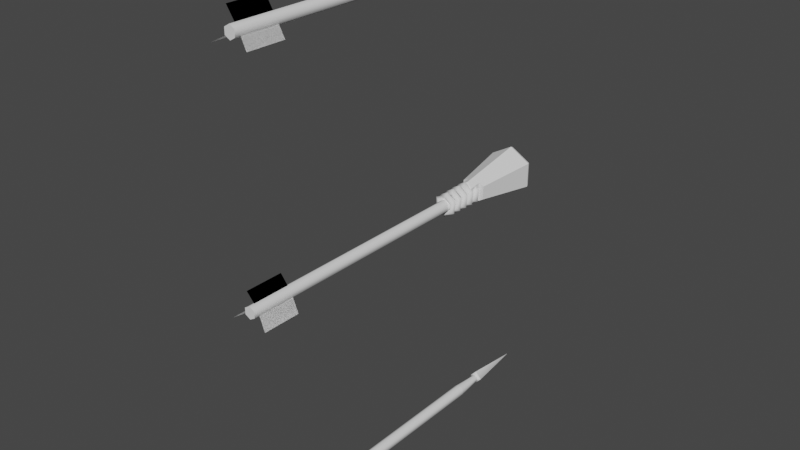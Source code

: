 # Source: arrows.blend  (saved by Blender 2.93.21; exported with 4.5.12 LTS)
import bpy
from mathutils import Matrix  # noqa: F401  (used for matrix-valued properties, if any)

bpy.ops.wm.read_factory_settings(use_empty=True)
scene = bpy.context.scene
scene.name = 'Scene'

# ---- collections
col_collection = bpy.data.collections.new('Collection'); scene.collection.children.link(col_collection)

# ---- world
world_world = bpy.data.worlds.new('World'); scene.world = world_world
world_world.use_nodes = True; world_world.node_tree.nodes.clear()
_N = world_world.node_tree.nodes; _L = world_world.node_tree.links
n0 = _N.new('ShaderNodeOutputWorld'); n0.name = 'World Output'; n0.location = (300, 300)
n1 = _N.new('ShaderNodeBackground'); n1.name = 'Background'; n1.location = (10, 300)
n1.inputs[0].default_value = (0.05088, 0.05088, 0.05088, 1.0)
_L.new(n1.outputs[0], n0.inputs[0])
n0.is_active_output = True
world_world.color = (0.05088, 0.05088, 0.05088)
world_world.use_sun_shadow = False
world_world.sun_shadow_jitter_overblur = 0.0

# ---- meshes
me_arrow_bodkin = bpy.data.meshes.new('arrow-bodkin')
me_arrow_bodkin.from_pydata([(-0.01474, 0.283, 2.619e-10), (-1.999e-08, -0.4, 0.01329), (-0.0004579, 0.283, -0.01573), (0.01151, -0.4, 0.006646), (0.01393, 0.283, 2.619e-10), (0.01151, -0.4, -0.006646), (-0.0004703, 0.4129, 7.083e-09), (-2.115e-08, -0.4, -0.01329), (-0.01151, -0.4, -0.006646), (-0.0004579, 0.283, 0.01573), (-0.01151, -0.4, 0.006646), (-1.999e-08, 0.2166, 0.01329), (0.01151, 0.2166, 0.006646), (0.01151, 0.2166, -0.006646), (-2.115e-08, 0.2166, -0.01329), (-0.01151, 0.2166, -0.006646), (-0.01151, 0.2166, 0.006646), (0.006741, 0.2778, 0.004133), (0.006741, 0.2778, -0.004133), (-0.0004175, 0.2778, -0.008266), (-0.00728, 0.2778, -0.004133), (-0.00728, 0.2778, 0.004133), (-0.0004175, 0.2778, 0.008266), (-3.555e-15, -0.3874, 0.0106), (-3.555e-15, -0.3058, 0.0106), (-3.547e-15, -0.4035, 0.0455), (-3.547e-15, -0.3219, 0.0455), (-0.009184, -0.3874, -0.005302), (-0.009184, -0.3058, -0.005302), (-0.03941, -0.4035, -0.02275), (-0.03941, -0.3219, -0.02275), (0.009184, -0.3874, -0.005302), (0.009184, -0.3058, -0.005302), (0.03941, -0.4035, -0.02275), (0.03941, -0.3219, -0.02275), (-3.555e-15, -0.3874, 0.0106), (-3.555e-15, -0.3058, 0.0106), (-3.547e-15, -0.4035, 0.0455), (-3.547e-15, -0.3219, 0.0455), (-0.009184, -0.3874, -0.005302), (-0.009184, -0.3058, -0.005302), (-0.03941, -0.4035, -0.02275), (-0.03941, -0.3219, -0.02275), (0.009184, -0.3874, -0.005302), (0.009184, -0.3058, -0.005302), (0.03941, -0.4035, -0.02275), (0.03941, -0.3219, -0.02275), (-0.00728, 0.2778, -0.004133), (-0.00728, 0.2778, 0.004133)], [(47, 48)], [(11, 1, 3, 12), (12, 3, 5, 13), (13, 5, 7, 14), (14, 7, 8, 15), (3, 1, 10, 8, 7, 5), (15, 8, 10, 16), (16, 10, 1, 11), (21, 16, 11, 22), (20, 15, 16, 21), (19, 14, 15, 20), (18, 13, 14, 19), (17, 12, 13, 18), (22, 11, 12, 17), (9, 22, 17, 4), (4, 17, 18), (4, 18, 19, 2), (2, 19, 20, 0), (0, 20, 21), (0, 21, 22, 9), (6, 4, 2), (6, 2, 0), (6, 9, 4), (6, 0, 9), (23, 24, 26, 25), (27, 28, 30, 29), (31, 32, 34, 33), (35, 37, 38, 36), (39, 41, 42, 40), (43, 45, 46, 44)])
me_arrow_bodkin.polygons.foreach_set('use_smooth', [1, 1, 1, 1, 1, 1, 1, 1, 1, 1, 1, 1, 1, 1, 1, 1, 1, 1, 1, 1, 1, 1, 1, 0, 0, 0, 0, 0, 0])
_k = set([(0, 2), (0, 9), (1, 3), (1, 10), (2, 4), (2, 6), (3, 5), (4, 9), (5, 7), (6, 9), (7, 8), (8, 10), (11, 12), (11, 16), (12, 13), (13, 14), (14, 15), (15, 16), (17, 18), (17, 22), (18, 19), (19, 20), (20, 21), (21, 22), (47, 48)])
me_arrow_bodkin.attributes.new('sharp_edge', 'BOOLEAN', 'EDGE').data.foreach_set('value', [ (min(e.vertices), max(e.vertices)) in _k for e in me_arrow_bodkin.edges])
_uv = me_arrow_bodkin.uv_layers.new(name='UVMap')
_uv.uv.foreach_set('vector', [1.798, 0.7592, -0.771, 0.7592, -0.854, 0.7558, 1.715, 0.7558, 2.555, 0.7533, -2.583, 0.7533, -2.583, 0.7467, 2.555, 0.7467, 1.59, 0.7442, -0.9793, 0.7442, -1.062, 0.7408, 1.507, 0.7408, -0.5066, 0.7408, 2.062, 0.7408, 1.979, 0.7442, -0.5897, 0.7442, 0.3881, -5.75, 0.25, -5.75, 0.1119, -5.75, 0.1119, -5.75, 0.25, -5.75, 0.3881, -5.75, -1.555, 0.7467, 3.583, 0.7467, 3.583, 0.7533, -1.555, 0.7533, -0.715, 0.7558, 1.854, 0.7558, 1.771, 0.7592, -0.7981, 0.7592, -1.221, 0.7563, -0.9727, 0.7558, -1.054, 0.759, -1.27, 0.7583, -2.556, 0.7479, -2.091, 0.7467, -2.091, 0.7533, -2.556, 0.7521, -1.021, 0.7417, -0.7707, 0.741, -0.8518, 0.7443, -1.07, 0.7437, 2.067, 0.7434, 1.852, 0.7442, 1.769, 0.7408, 2.016, 0.7414, 3.55, 0.7521, 3.084, 0.7533, 3.084, 0.7467, 3.55, 0.7479, 2.28, 0.7586, 2.061, 0.7592, 1.978, 0.7558, 2.229, 0.7566, 2.541, 0.7682, 2.484, 0.767, 2.435, 0.765, 2.407, 0.763, 3.171, 0.75, 3.111, 0.7521, 3.111, 0.7479, 1.921, 0.737, 1.853, 0.735, 1.802, 0.733, 1.798, 0.7318, -0.9218, 0.7366, -0.9246, 0.7378, -0.9714, 0.7396, -1.036, 0.7414, -2.19, 0.75, -2.129, 0.7479, -2.129, 0.7521, -1.298, 0.7586, -1.324, 0.7604, -1.37, 0.7622, -1.426, 0.7634, 2.769, 0.7493, 2.341, 0.7518, 2.217, 0.747, -1.798, 0.7504, -1.252, 0.7484, -1.374, 0.7531, 2.637, 0.7507, 2.199, 0.753, 2.085, 0.7482, -1.61, 0.7496, -1.055, 0.7469, -1.165, 0.7516, 0.0, 0.0, 0.0, 0.0, 0.0, 0.0, 0.0, 0.0, 0.0, 0.0, 0.0, 0.0, 0.0, 0.0, 0.0, 0.0, 0.0, 0.0, 0.0, 0.0, 0.0, 0.0, 0.0, 0.0, 0.0, 0.0, 0.0, 0.0, 0.0, 0.0, 0.0, 0.0, 0.0, 0.0, 0.0, 0.0, 0.0, 0.0, 0.0, 0.0, 0.0, 0.0, 0.0, 0.0, 0.0, 0.0, 0.0, 0.0])
me_arrow_bodkin.use_remesh_fix_poles = True
me_arrow_bodkin.use_remesh_preserve_attributes = False
me_arrow_bodkin.update()
me_arrow_weighted = bpy.data.meshes.new('arrow-weighted')
me_arrow_weighted.from_pydata([(-1.999e-08, -0.4, 0.01329), (0.01151, -0.4, 0.006646), (0.01151, -0.4, -0.006646), (-2.115e-08, -0.4, -0.01329), (-0.01151, -0.4, -0.006646), (-0.01151, -0.4, 0.006646), (-1.999e-08, 0.2166, 0.01329), (0.01151, 0.2166, 0.006646), (0.01151, 0.2166, -0.006646), (-2.115e-08, 0.2166, -0.01329), (-0.01151, 0.2166, -0.006646), (-0.01151, 0.2166, 0.006646), (-3.553e-15, -0.3874, 0.0106), (-3.553e-15, -0.3058, 0.0106), (-3.553e-15, -0.4035, 0.0455), (-3.553e-15, -0.3219, 0.0455), (-0.009184, -0.3874, -0.005302), (-0.009184, -0.3058, -0.005302), (-0.03941, -0.4035, -0.02275), (-0.03941, -0.3219, -0.02275), (0.009184, -0.3874, -0.005302), (0.009184, -0.3058, -0.005302), (0.03941, -0.4035, -0.02275), (0.03941, -0.3219, -0.02275), (-3.553e-15, -0.3874, 0.0106), (-3.553e-15, -0.3058, 0.0106), (-3.553e-15, -0.4035, 0.0455), (-3.553e-15, -0.3219, 0.0455), (-0.009184, -0.3874, -0.005302), (-0.009184, -0.3058, -0.005302), (-0.03941, -0.4035, -0.02275), (-0.03941, -0.3219, -0.02275), (0.009184, -0.3874, -0.005302), (0.009184, -0.3058, -0.005302), (0.03941, -0.4035, -0.02275), (0.03941, -0.3219, -0.02275), (-1.944e-08, 0.3838, 0.05452), (0.04722, 0.3838, 0.02726), (0.04722, 0.3838, -0.02726), (-2.421e-08, 0.3838, -0.05452), (-0.04722, 0.3838, -0.02726), (-0.04722, 0.3838, 0.02726), (-1.963e-08, 0.2477, 0.02999), (0.02597, 0.2477, 0.01499), (0.02597, 0.2477, -0.01499), (-2.225e-08, 0.2477, -0.02999), (-0.02597, 0.2477, -0.01499), (-0.02597, 0.2477, 0.01499), (-2.205e-08, 0.227, -0.0261), (-1.977e-08, 0.227, 0.0261), (0.01488, 0.2166, -0.01207), (0.01488, 0.2477, 0.0214), (0.01488, 0.2196, 0.0161), (0.01488, 0.2166, 0.01207), (0.01488, 0.2477, -0.0214), (0.01488, 0.2196, -0.01611), (-1.949e-08, 0.3907, 0.05098), (0.04415, 0.3907, 0.02549), (0.04415, 0.3907, -0.02549), (-2.395e-08, 0.3907, -0.05098), (-0.04415, 0.3907, -0.02549), (-0.04415, 0.3907, 0.02549), (-0.01445, 0.2477, 0.02165), (-0.01445, 0.2198, -0.0164), (-0.01445, 0.2166, 0.01207), (-0.01445, 0.2477, -0.02165), (-0.01445, 0.2198, 0.0164), (-0.01445, 0.2166, -0.01207), (0.001133, 0.2377, 0.02012), (-4.565e-05, 0.2292, 0.01264), (0.0006572, 0.2458, 0.01234), (-0.0009996, 0.2377, 0.003864), (0.02414, 0.2342, 0.01372), (0.01502, 0.2248, 0.008022), (0.01537, 0.2439, 0.007215), (0.005883, 0.2346, 0.0009833), (0.02432, 0.2308, -0.01404), (0.01624, 0.2208, -0.008913), (0.01579, 0.2409, -0.009584), (0.00635, 0.2312, -0.00474), (-3.658e-08, 0.2275, -0.02808), (0.000401, 0.2175, -0.01852), (-0.0004011, 0.2376, -0.01852), (8.033e-07, 0.2276, -0.007805), (-0.02432, 0.2242, -0.01404), (-0.01584, 0.2141, -0.009607), (-0.01624, 0.2343, -0.008913), (-0.00672, 0.2242, -0.00388), (-0.02432, 0.2209, 0.01404), (-0.01624, 0.2108, 0.008913), (-0.01584, 0.2309, 0.009607), (-0.006735, 0.2209, 0.003889), (-6.548e-09, 0.2176, 0.02808), (-0.0003982, 0.2075, 0.01852), (0.0003995, 0.2276, 0.01852), (-1.931e-08, 0.2176, 0.00781), (0.02431, 0.2142, 0.01404), (0.01583, 0.2042, 0.009594), (0.01623, 0.2243, 0.008913), (0.006804, 0.2142, 0.003928), (0.02429, 0.2109, -0.01402), (0.01621, 0.201, -0.008913), (0.01583, 0.2209, -0.009587), (0.006856, 0.2109, -0.003958), (-4.579e-08, 0.2076, -0.02801), (0.0003769, 0.1977, -0.01848), (-0.0003807, 0.2175, -0.01849), (-3.169e-08, 0.2076, -0.007987), (-0.02422, 0.2043, -0.01398), (-0.01581, 0.1944, -0.009549), (-0.01618, 0.2141, -0.008914), (-0.006986, 0.2043, -0.004034), (-0.02416, 0.201, 0.01395), (-0.01615, 0.1912, 0.008915), (-0.0158, 0.2108, 0.009536), (-0.007063, 0.201, 0.004078), (-7.625e-10, 0.1976, 0.02783), (-0.0003398, 0.1879, 0.01842), (0.0003451, 0.2074, 0.01843), (-1.615e-08, 0.1976, 0.008252), (0.02403, 0.1943, 0.01387), (0.01577, 0.1847, 0.009479), (0.0161, 0.2039, 0.008916), (0.007235, 0.1943, 0.004177), (0.02395, 0.191, -0.01383), (0.01606, 0.1815, -0.008918), (0.01576, 0.2005, -0.009463), (0.007327, 0.191, -0.00423), (-5.259e-08, 0.1877, -0.02755), (0.0002922, 0.1783, -0.01834), (-0.0002987, 0.1971, -0.01835), (-3.606e-08, 0.1877, -0.00857), (-0.02377, 0.1843, -0.01373), (-0.01572, 0.1751, -0.009396), (-0.01601, 0.1937, -0.008919), (-0.007518, 0.1843, -0.004341), (-0.02368, 0.181, 0.01367), (-0.01597, 0.1718, 0.00892), (-0.01571, 0.1903, 0.009378), (-0.007615, 0.181, 0.004397), (6.662e-09, 0.1777, 0.02723), (-0.0002402, 0.1686, 0.01826), (0.0002468, 0.1868, 0.01827), (-1.104e-08, 0.1777, 0.008904), (0.02349, 0.1744, 0.01356), (0.01568, 0.1654, 0.009308), (0.01591, 0.1834, 0.008922), (0.007805, 0.1744, 0.004506), (0.02339, 0.1711, -0.01351), (0.01587, 0.1622, -0.008923), (0.01567, 0.18, -0.00929), (0.007896, 0.1711, -0.004559), (-5.866e-08, 0.1677, -0.0269), (0.0001891, 0.159, -0.01818), (-0.0001954, 0.1765, -0.01819), (-4.041e-08, 0.1677, -0.009218), (-0.0232, 0.1644, -0.0134), (-0.01563, 0.1557, -0.009225), (-0.01582, 0.1731, -0.008924), (-0.008064, 0.1644, -0.004656), (-0.02312, 0.1611, 0.01335), (-0.01578, 0.1525, 0.008926), (-0.01562, 0.1697, 0.009209), (-0.008139, 0.1611, 0.004699), (-2.394e-07, 0.1578, 0.02661), (-0.000165, 0.1493, 0.01814), (0.0001682, 0.1663, 0.01808), (-0.0001399, 0.1582, 0.009473), (0.02297, 0.1545, 0.01326), (0.01564, 0.1462, 0.009288), (0.01564, 0.1629, 0.008798), (0.007544, 0.157, 0.004791), (0.0229, 0.1513, -0.01323), (0.01589, 0.1454, -0.008925), (0.01479, 0.161, -0.009139), (0.00697, 0.1572, -0.004755), (-0.0001811, 0.1491, -0.02641), (0.0002999, 0.1458, -0.0185), (-0.001622, 0.1605, -0.01768), (-0.001542, 0.1579, -0.009348), (-0.0232, 0.1478, -0.01319), (-0.01531, 0.1448, -0.009634), (-0.0172, 0.16, -0.008288), (-0.008888, 0.1581, -0.004851), (-0.02304, 0.1498, 0.01283), (-0.01421, 0.1461, 0.007627), (-0.01626, 0.1618, 0.008133), (-0.007727, 0.1587, 0.003237), (-0.0005421, 0.1595, 0.0196), (0.0008854, 0.1534, 0.01343), (-0.001634, 0.1661, 0.01359), (0.0002719, 0.1597, 0.006878)], [], [(6, 0, 1, 7), (7, 1, 2, 8), (8, 2, 3, 9), (9, 3, 4, 10), (1, 0, 5, 4, 3, 2), (10, 4, 5, 11), (11, 5, 0, 6), (12, 13, 15, 14), (16, 17, 19, 18), (20, 21, 23, 22), (24, 26, 27, 25), (28, 30, 31, 29), (32, 33, 35, 34), (39, 45, 65), (36, 62, 42), (36, 42, 51), (39, 54, 45), (40, 46, 47, 41), (37, 43, 44, 38), (47, 46, 65, 62), (45, 54, 55, 48), (42, 62, 66, 49), (55, 52, 53, 50), (55, 54, 51, 52), (52, 51, 42, 49), (50, 53, 64, 67), (44, 43, 51, 54), (62, 65, 63, 66), (48, 55, 50, 67, 63), (37, 38, 58, 57), (39, 40, 60, 59), (41, 36, 56, 61), (36, 37, 57, 56), (38, 39, 59, 58), (40, 41, 61, 60), (61, 56, 57, 58, 59, 60), (63, 67, 64, 66), (63, 65, 45, 48), (66, 64, 53, 52, 49), (37, 36, 51, 43), (41, 47, 62, 36), (38, 44, 54, 39), (40, 39, 65, 46), (69, 71, 75, 73), (68, 72, 74, 70), (71, 70, 74, 75), (68, 69, 73, 72), (73, 75, 79, 77), (72, 76, 78, 74), (75, 74, 78, 79), (72, 73, 77, 76), (77, 79, 83, 81), (76, 80, 82, 78), (79, 78, 82, 83), (76, 77, 81, 80), (81, 83, 87, 85), (80, 84, 86, 82), (83, 82, 86, 87), (80, 81, 85, 84), (85, 87, 91, 89), (84, 88, 90, 86), (87, 86, 90, 91), (84, 85, 89, 88), (89, 91, 95, 93), (88, 92, 94, 90), (91, 90, 94, 95), (88, 89, 93, 92), (93, 95, 99, 97), (92, 96, 98, 94), (95, 94, 98, 99), (92, 93, 97, 96), (97, 99, 103, 101), (96, 100, 102, 98), (99, 98, 102, 103), (96, 97, 101, 100), (101, 103, 107, 105), (100, 104, 106, 102), (103, 102, 106, 107), (100, 101, 105, 104), (105, 107, 111, 109), (104, 108, 110, 106), (107, 106, 110, 111), (104, 105, 109, 108), (109, 111, 115, 113), (108, 112, 114, 110), (111, 110, 114, 115), (108, 109, 113, 112), (113, 115, 119, 117), (112, 116, 118, 114), (115, 114, 118, 119), (112, 113, 117, 116), (117, 119, 123, 121), (116, 120, 122, 118), (119, 118, 122, 123), (116, 117, 121, 120), (121, 123, 127, 125), (120, 124, 126, 122), (123, 122, 126, 127), (120, 121, 125, 124), (125, 127, 131, 129), (124, 128, 130, 126), (127, 126, 130, 131), (124, 125, 129, 128), (129, 131, 135, 133), (128, 132, 134, 130), (131, 130, 134, 135), (128, 129, 133, 132), (133, 135, 139, 137), (132, 136, 138, 134), (135, 134, 138, 139), (132, 133, 137, 136), (137, 139, 143, 141), (136, 140, 142, 138), (139, 138, 142, 143), (136, 137, 141, 140), (141, 143, 147, 145), (140, 144, 146, 142), (143, 142, 146, 147), (140, 141, 145, 144), (145, 147, 151, 149), (144, 148, 150, 146), (147, 146, 150, 151), (144, 145, 149, 148), (149, 151, 155, 153), (148, 152, 154, 150), (151, 150, 154, 155), (148, 149, 153, 152), (153, 155, 159, 157), (152, 156, 158, 154), (155, 154, 158, 159), (152, 153, 157, 156), (157, 159, 163, 161), (156, 160, 162, 158), (159, 158, 162, 163), (156, 157, 161, 160), (161, 163, 167, 165), (160, 164, 166, 162), (163, 162, 166, 167), (160, 161, 165, 164), (165, 167, 171, 169), (164, 168, 170, 166), (167, 166, 170, 171), (164, 165, 169, 168), (169, 171, 175, 173), (168, 172, 174, 170), (171, 170, 174, 175), (168, 169, 173, 172), (173, 175, 179, 177), (172, 176, 178, 174), (175, 174, 178, 179), (172, 173, 177, 176), (177, 179, 183, 181), (176, 180, 182, 178), (179, 178, 182, 183), (176, 177, 181, 180), (181, 183, 187, 185), (180, 184, 186, 182), (183, 182, 186, 187), (180, 181, 185, 184), (185, 187, 191, 189), (184, 188, 190, 186), (187, 186, 190, 191), (184, 185, 189, 188)])
me_arrow_weighted.polygons.foreach_set('use_smooth', [1, 1, 1, 1, 1, 1, 1, 0, 0, 0, 0, 0, 0, 0, 0, 0, 0, 0, 0, 0, 0, 0, 0, 0, 0, 0, 0, 0, 0, 0, 0, 0, 0, 0, 0, 0, 0, 0, 0, 0, 0, 0, 0, 1, 1, 1, 1, 1, 1, 1, 1, 1, 1, 1, 1, 1, 1, 1, 1, 1, 1, 1, 1, 1, 1, 1, 1, 1, 1, 1, 1, 1, 1, 1, 1, 1, 1, 1, 1, 1, 1, 1, 1, 1, 1, 1, 1, 1, 1, 1, 1, 1, 1, 1, 1, 1, 1, 1, 1, 1, 1, 1, 1, 1, 1, 1, 1, 1, 1, 1, 1, 1, 1, 1, 1, 1, 1, 1, 1, 1, 1, 1, 1, 1, 1, 1, 1, 1, 1, 1, 1, 1, 1, 1, 1, 1, 1, 1, 1, 1, 1, 1, 1, 1, 1, 1, 1, 1, 1, 1, 1, 1, 1, 1, 1, 1, 1, 1, 1, 1, 1, 1, 1])
_k = set([(0, 1), (0, 5), (1, 2), (2, 3), (3, 4), (4, 5), (6, 7), (6, 11), (7, 8), (8, 9), (9, 10), (10, 11)])
me_arrow_weighted.attributes.new('sharp_edge', 'BOOLEAN', 'EDGE').data.foreach_set('value', [ (min(e.vertices), max(e.vertices)) in _k for e in me_arrow_weighted.edges])
_uv = me_arrow_weighted.uv_layers.new(name='UVMap')
_uv.uv.foreach_set('vector', [1.798, 0.7592, -0.771, 0.7592, -0.854, 0.7558, 1.715, 0.7558, 2.555, 0.7533, -2.583, 0.7533, -2.583, 0.7467, 2.555, 0.7467, 1.59, 0.7442, -0.9793, 0.7442, -1.062, 0.7408, 1.507, 0.7408, -0.5066, 0.7408, 2.062, 0.7408, 1.979, 0.7442, -0.5897, 0.7442, 0.3881, -5.75, 0.25, -5.75, 0.1119, -5.75, 0.1119, -5.75, 0.25, -5.75, 0.3881, -5.75, -1.555, 0.7467, 3.583, 0.7467, 3.583, 0.7533, -1.555, 0.7533, -0.715, 0.7558, 1.854, 0.7558, 1.771, 0.7592, -0.7981, 0.7592, 0.0, 0.0, 0.0, 0.0, 0.0, 0.0, 0.0, 0.0, 0.0, 0.0, 0.0, 0.0, 0.0, 0.0, 0.0, 0.0, 0.0, 0.0, 0.0, 0.0, 0.0, 0.0, 0.0, 0.0, 0.0, 0.0, 0.0, 0.0, 0.0, 0.0, 0.0, 0.0, 0.0, 0.0, 0.0, 0.0, 0.0, 0.0, 0.0, 0.0, 0.0, 0.0, 0.0, 0.0, 0.0, 0.0, 0.0, 0.0, 0.0, 0.0, 0.0, 0.0, 0.0, 0.0, 0.0, 0.0, 0.0, 0.0, 0.0, 0.0, 0.0, 0.0, 0.0, 0.0, 0.0, 0.0, 0.0, 0.0, 0.0, 0.0, 0.0, 0.0, 0.0, 0.0, 0.0, 0.0, 0.0, 0.0, 0.0, 0.0, 0.0, 0.0, 0.0, 0.0, 0.0, 0.0, 0.0, 0.0, 0.0, 0.0, 0.0, 0.0, 0.0, 0.0, 0.0, 0.0, 0.0, 0.0, 0.0, 0.0, 0.0, 0.0, 0.0, 0.0, 0.0, 0.0, 0.0, 0.0, 0.0, 0.0, 0.0, 0.0, 0.0, 0.0, 0.0, 0.0, 0.0, 0.0, 0.0, 0.0, 0.0, 0.0, 0.0, 0.0, 0.0, 0.0, 0.0, 0.0, 0.0, 0.0, 0.0, 0.0, 0.0, 0.0, 0.0, 0.0, 0.0, 0.0, 0.0, 0.0, 0.0, 0.0, 0.0, 0.0, 0.0, 0.0, 0.0, 0.0, 0.0, 0.0, 0.0, 0.0, 0.0, 0.0, 0.0, 0.0, 0.0, 0.0, 0.0, 0.0, 0.0, 0.0, 0.0, 0.0, 0.0, 0.0, 0.0, 0.0, 0.0, 0.0, 0.0, 0.0, 0.0, 0.0, 0.0, 0.0, 0.0, 0.0, 0.0, 0.0, 0.0, 0.0, 0.0, 0.0, 0.0, 0.0, 0.0, 0.0, 0.0, 0.0, 0.0, 0.0, 0.0, 0.0, 0.0, 0.0, 0.0, 0.0, 0.0, 0.0, 0.0, 0.0, 0.0, 0.0, 0.0, 0.0, 0.0, 0.0, 0.0, 0.0, 0.0, 0.0, 0.0, 0.0, 0.0, 0.0, 0.0, 0.0, 0.0, 0.0, 0.0, 0.0, 0.0, 0.0, 0.0, 0.0, 0.0, 0.0, 0.0, 0.0, 0.0, 0.0, 0.0, 0.0, 0.0, 0.0, 0.0, 0.0, 0.0, 0.0, 0.0, 0.0, 0.0, 0.0, 0.0, 0.0, 0.0, 0.0, 0.0, 0.0, 0.0, 0.0, 0.0, 0.0, 0.0, 0.0, 0.0, 0.0, 0.0, 0.0, 0.0, 0.0, 0.0, 0.0, 0.0, 0.0, 0.0, 0.0, 0.0, 0.0, 0.0, 0.0, 0.0, 0.0, 0.0, 0.0, 0.0, 0.0, 0.0, 0.0, 0.0, 0.0, 0.0, 0.0, 0.0, 0.0, 0.0, 0.0, 0.0, 0.0, 0.0, 0.0, 0.0, 0.0, 0.0, 0.0, 0.0, 0.0, 0.0, 0.0, 0.0, 0.0, 0.0, 0.0, 0.0, 0.0, 0.0, 0.0, 0.0, 0.0, 0.0, 0.0, 0.0, 0.0, 0.0, 0.0, 0.0, 0.0, 0.0, 0.0, 0.0, 0.0, 0.0, 0.0, 0.0, 0.0, 0.0, 0.0, 0.0, 0.0, 0.0, 0.0, 0.0, 0.0, 0.0, 0.0, 0.0, 0.0, 0.0, 0.0, 0.0, 0.0, 0.0, 0.0, 0.0, 0.0, 0.0, 0.0, 0.0, 0.0, 0.0, 0.0, 0.0, 0.0, 0.0, 0.0, 0.0, 0.0, 0.0, 0.0, 0.0, 0.0, 0.0, 0.0, 0.0, 0.0, 0.0, 0.0, 0.0, 0.0, 0.0, 0.0, 0.0, 0.0, 0.0, 0.0, 0.0, 0.0, 0.0, 0.0, 0.0, 0.0, 0.0, 0.0, 0.0, 0.0, 0.0, 0.0, 0.0, 0.0, 0.0, 0.0, 0.0, 0.0, 0.0, 0.0, 0.0, 0.0, 0.0, 0.0, 0.0, 0.0, 0.0, 0.0, 0.0, 0.0, 0.0, 0.0, 0.0, 0.0, 0.0, 0.0, 0.0, 0.0, 0.0, 0.0, 0.0, 0.0, 0.0, 0.0, 0.0, 0.0, 0.0, 0.0, 0.0, 0.0, 0.0, 0.0, 0.0, 0.0, 0.0, 0.0, 0.0, 0.0, 0.0, 0.0, 0.0, 0.0, 0.0, 0.0, 0.0, 0.0, 0.0, 0.0, 0.0, 0.0, 0.0, 0.0, 0.0, 0.0, 0.0, 0.0, 0.0, 0.0, 0.0, 0.0, 0.0, 0.0, 0.0, 0.0, 0.0, 0.0, 0.0, 0.0, 0.0, 0.0, 0.0, 0.0, 0.0, 0.0, 0.0, 0.0, 0.0, 0.0, 0.0, 0.0, 0.0, 0.0, 0.0, 0.0, 0.0, 0.0, 0.0, 0.0, 0.0, 0.0, 0.0, 0.0, 0.0, 0.0, 0.0, 0.0, 0.0, 0.0, 0.0, 0.0, 0.0, 0.0, 0.0, 0.0, 0.0, 0.0, 0.0, 0.0, 0.0, 0.0, 0.0, 0.0, 0.0, 0.0, 0.0, 0.0, 0.0, 0.0, 0.0, 0.0, 0.0, 0.0, 0.0, 0.0, 0.0, 0.0, 0.0, 0.0, 0.0, 0.0, 0.0, 0.0, 0.0, 0.0, 0.0, 0.0, 0.0, 0.0, 0.0, 0.0, 0.0, 0.0, 0.0, 0.0, 0.0, 0.0, 0.0, 0.0, 0.0, 0.0, 0.0, 0.0, 0.0, 0.0, 0.0, 0.0, 0.0, 0.0, 0.0, 0.0, 0.0, 0.0, 0.0, 0.0, 0.0, 0.0, 0.0, 0.0, 0.0, 0.0, 0.0, 0.0, 0.0, 0.0, 0.0, 0.0, 0.0, 0.0, 0.0, 0.0, 0.0, 0.0, 0.0, 0.0, 0.0, 0.0, 0.0, 0.0, 0.0, 0.0, 0.0, 0.0, 0.0, 0.0, 0.0, 0.0, 0.0, 0.0, 0.0, 0.0, 0.0, 0.0, 0.0, 0.0, 0.0, 0.0, 0.0, 0.0, 0.0, 0.0, 0.0, 0.0, 0.0, 0.0, 0.0, 0.0, 0.0, 0.0, 0.0, 0.0, 0.0, 0.0, 0.0, 0.0, 0.0, 0.0, 0.0, 0.0, 0.0, 0.0, 0.0, 0.0, 0.0, 0.0, 0.0, 0.0, 0.0, 0.0, 0.0, 0.0, 0.0, 0.0, 0.0, 0.0, 0.0, 0.0, 0.0, 0.0, 0.0, 0.0, 0.0, 0.0, 0.0, 0.0, 0.0, 0.0, 0.0, 0.0, 0.0, 0.0, 0.0, 0.0, 0.0, 0.0, 0.0, 0.0, 0.0, 0.0, 0.0, 0.0, 0.0, 0.0, 0.0, 0.0, 0.0, 0.0, 0.0, 0.0, 0.0, 0.0, 0.0, 0.0, 0.0, 0.0, 0.0, 0.0, 0.0, 0.0, 0.0, 0.0, 0.0, 0.0, 0.0, 0.0, 0.0, 0.0, 0.0, 0.0, 0.0, 0.0, 0.0, 0.0, 0.0, 0.0, 0.0, 0.0, 0.0, 0.0, 0.0, 0.0, 0.0, 0.0, 0.0, 0.0, 0.0, 0.0, 0.0, 0.0, 0.0, 0.0, 0.0, 0.0, 0.0, 0.0, 0.0, 0.0, 0.0, 0.0, 0.0, 0.0, 0.0, 0.0, 0.0, 0.0, 0.0, 0.0, 0.0, 0.0, 0.0, 0.0, 0.0, 0.0, 0.0, 0.0, 0.0, 0.0, 0.0, 0.0, 0.0, 0.0, 0.0, 0.0, 0.0, 0.0, 0.0, 0.0, 0.0, 0.0, 0.0, 0.0, 0.0, 0.0, 0.0, 0.0, 0.0, 0.0, 0.0, 0.0, 0.0, 0.0, 0.0, 0.0, 0.0, 0.0, 0.0, 0.0, 0.0, 0.0, 0.0, 0.0, 0.0, 0.0, 0.0, 0.0, 0.0, 0.0, 0.0, 0.0, 0.0, 0.0, 0.0, 0.0, 0.0, 0.0, 0.0, 0.0, 0.0, 0.0, 0.0, 0.0, 0.0, 0.0, 0.0, 0.0, 0.0, 0.0, 0.0, 0.0, 0.0, 0.0, 0.0, 0.0, 0.0, 0.0, 0.0, 0.0, 0.0, 0.0, 0.0, 0.0, 0.0, 0.0, 0.0, 0.0, 0.0, 0.0, 0.0, 0.0, 0.0, 0.0, 0.0, 0.0, 0.0, 0.0, 0.0, 0.0, 0.0, 0.0, 0.0, 0.0, 0.0, 0.0, 0.0, 0.0, 0.0, 0.0, 0.0, 0.0, 0.0, 0.0, 0.0, 0.0, 0.0, 0.0, 0.0, 0.0, 0.0, 0.0, 0.0, 0.0, 0.0, 0.0, 0.0, 0.0, 0.0, 0.0, 0.0, 0.0, 0.0, 0.0, 0.0, 0.0, 0.0, 0.0, 0.0, 0.0, 0.0, 0.0, 0.0, 0.0, 0.0, 0.0, 0.0, 0.0, 0.0, 0.0, 0.0, 0.0, 0.0, 0.0, 0.0, 0.0, 0.0, 0.0, 0.0, 0.0, 0.0, 0.0, 0.0, 0.0, 0.0, 0.0, 0.0, 0.0, 0.0, 0.0, 0.0, 0.0, 0.0, 0.0, 0.0, 0.0, 0.0, 0.0, 0.0, 0.0, 0.0, 0.0, 0.0, 0.0, 0.0, 0.0, 0.0, 0.0, 0.0, 0.0, 0.0, 0.0, 0.0, 0.0, 0.0, 0.0, 0.0, 0.0, 0.0, 0.0, 0.0, 0.0, 0.0, 0.0, 0.0, 0.0, 0.0, 0.0, 0.0, 0.0, 0.0, 0.0, 0.0, 0.0, 0.0, 0.0, 0.0, 0.0, 0.0, 0.0, 0.0, 0.0, 0.0, 0.0, 0.0, 0.0, 0.0, 0.0, 0.0, 0.0, 0.0, 0.0, 0.0, 0.0, 0.0, 0.0, 0.0, 0.0, 0.0, 0.0, 0.0, 0.0, 0.0, 0.0, 0.0, 0.0, 0.0, 0.0, 0.0, 0.0, 0.0, 0.0, 0.0, 0.0, 0.0, 0.0, 0.0, 0.0, 0.0, 0.0, 0.0, 0.0, 0.0, 0.0, 0.0, 0.0, 0.0, 0.0, 0.0, 0.0, 0.0, 0.0, 0.0, 0.0, 0.0, 0.0, 0.0, 0.0, 0.0, 0.0, 0.0, 0.0, 0.0, 0.0, 0.0, 0.0, 0.0, 0.0, 0.0, 0.0, 0.0, 0.0, 0.0, 0.0, 0.0, 0.0, 0.0, 0.0, 0.0, 0.0, 0.0, 0.0, 0.0, 0.0, 0.0, 0.0, 0.0, 0.0, 0.0, 0.0, 0.0, 0.0, 0.0, 0.0, 0.0, 0.0, 0.0, 0.0, 0.0, 0.0, 0.0, 0.0, 0.0, 0.0, 0.0, 0.0, 0.0, 0.0, 0.0, 0.0, 0.0, 0.0, 0.0, 0.0, 0.0, 0.0, 0.0, 0.0, 0.0, 0.0, 0.0, 0.0, 0.0, 0.0, 0.0, 0.0, 0.0, 0.0, 0.0, 0.0, 0.0, 0.0, 0.0, 0.0, 0.0, 0.0, 0.0, 0.0, 0.0, 0.0, 0.0, 0.0, 0.0, 0.0, 0.0, 0.0, 0.0, 0.0, 0.0, 0.0, 0.0, 0.0, 0.0, 0.0, 0.0, 0.0, 0.0, 0.0, 0.0, 0.0, 0.0, 0.0, 0.0, 0.0, 0.0, 0.0, 0.0, 0.0, 0.0, 0.0, 0.0, 0.0, 0.0, 0.0, 0.0, 0.0, 0.0, 0.0, 0.0, 0.0, 0.0, 0.0, 0.0, 0.0, 0.0, 0.0, 0.0, 0.0, 0.0, 0.0, 0.0, 0.0, 0.0, 0.0, 0.0, 0.0, 0.0, 0.0, 0.0, 0.0, 0.0, 0.0, 0.0, 0.0, 0.0, 0.0, 0.0, 0.0, 0.0, 0.0, 0.0, 0.0, 0.0, 0.0, 0.0, 0.0, 0.0, 0.0, 0.0, 0.0, 0.0, 0.0, 0.0, 0.0, 0.0, 0.0, 0.0, 0.0, 0.0, 0.0, 0.0, 0.0, 0.0, 0.0, 0.0, 0.0, 0.0, 0.0, 0.0, 0.0, 0.0, 0.0, 0.0, 0.0, 0.0, 0.0, 0.0, 0.0, 0.0, 0.0, 0.0, 0.0, 0.0, 0.0, 0.0, 0.0, 0.0, 0.0, 0.0, 0.0, 0.0, 0.0, 0.0, 0.0, 0.0, 0.0, 0.0, 0.0, 0.0, 0.0, 0.0, 0.0, 0.0, 0.0, 0.0, 0.0, 0.0, 0.0, 0.0, 0.0, 0.0, 0.0, 0.0, 0.0, 0.0, 0.0, 0.0, 0.0, 0.0, 0.0, 0.0, 0.0, 0.0, 0.0, 0.0, 0.0])
me_arrow_weighted.use_remesh_fix_poles = True
me_arrow_weighted.use_remesh_preserve_attributes = False
me_arrow_weighted.update()
me_arrow_pick = bpy.data.meshes.new('arrow-pick')
me_arrow_pick.from_pydata([(-2.002e-08, -0.4, 0.01329), (0.01151, -0.4, 0.006646), (0.01151, -0.4, -0.006646), (-2.119e-08, -0.4, -0.01329), (-0.01151, -0.4, -0.006646), (-0.01151, -0.4, 0.006646), (-2.002e-08, 0.2166, 0.01329), (0.01151, 0.2166, 0.006646), (0.01151, 0.2166, -0.006646), (-2.119e-08, 0.2166, -0.01329), (-0.01151, 0.2166, -0.006646), (-0.01151, 0.2166, 0.006646), (0.006072, 0.2394, -0.02803), (0.005604, 0.3622, -0.003893), (0.0, -0.3058, 0.0106), (-0.009184, -0.3058, -0.005302), (-0.03941, -0.4035, -0.02275), (0.03941, -0.4035, -0.02275), (0.0, -0.3874, 0.0106), (0.0, -0.4035, 0.0455), (0.0, -0.3219, 0.0455), (-0.009184, -0.3874, -0.005302), (-0.03941, -0.3219, -0.02275), (0.009184, -0.3874, -0.005302), (0.009184, -0.3058, -0.005302), (0.03941, -0.3219, -0.02275), (0.00632, 0.1959, 0.0), (0.006072, 0.2394, 0.02803), (0.004548, 0.2397, 0.02026), (0.004006, 0.211, 0.0), (0.004548, 0.2397, -0.02026), (0.005604, 0.3622, 0.003893), (0.005009, 0.2752, 0.004413), (0.005009, 0.2752, -0.004413), (0.004701, 0.2598, -0.007051), (0.004701, 0.2598, 0.007051), (-0.004481, 0.2752, -0.004413), (0.005437, 0.3505, 0.003978), (-0.004481, 0.2752, 0.004413), (0.002091, 0.3132, -0.01282), (-0.005076, 0.3622, 0.003893), (-0.00402, 0.2397, -0.02026), (0.005437, 0.3132, 0.003978), (0.002091, 0.3345, -0.01282), (-0.003478, 0.211, 0.0), (0.002091, 0.3132, -0.01854), (-0.00402, 0.2397, 0.02026), (0.002091, 0.3505, -0.01854), (0.002091, 0.3505, -0.04402), (-0.005544, 0.2394, 0.02803), (0.002091, 0.3345, -0.04402), (-0.005792, 0.1959, 0.0), (-0.005076, 0.3622, -0.003893), (-0.005544, 0.2394, -0.02803), (0.002091, 0.3425, -0.03545), (0.002091, 0.3425, -0.04402), (-0.004173, 0.2598, -0.007051), (-0.004173, 0.2598, 0.007051), (-0.004039, 0.3139, -0.006866), (0.0002641, 0.3885, 0.0), (-0.004909, 0.3505, 0.003978), (-0.001563, 0.3132, -0.01282), (-0.001563, 0.3505, -0.01282), (-0.004039, 0.3498, -0.006866), (-0.004909, 0.3132, 0.003978), (-0.001563, 0.3221, -0.01282), (-0.001563, 0.3345, -0.01282), (-0.001563, 0.3221, -0.01854), (-0.001563, 0.3257, -0.02521), (-0.001563, 0.3345, -0.01854), (-0.001563, 0.3132, -0.01854), (-0.001563, 0.3132, -0.02521), (-0.001563, 0.3505, -0.01854), (-0.001563, 0.3257, -0.03878), (-0.001563, 0.3345, -0.03545), (-0.001563, 0.3505, -0.04402), (-0.001563, 0.3345, -0.04402), (-0.001563, 0.3132, -0.03878), (-0.001563, 0.3132, -0.04402), (-0.001563, 0.3425, -0.03545), (-0.001563, 0.3425, -0.04402), (0.0002641, 0.3625, -0.006866), (0.004568, 0.3498, -0.006866), (0.002091, 0.3505, -0.01282), (0.002091, 0.3132, -0.03878), (0.002091, 0.3257, -0.03878), (0.0002641, 0.3505, 0.006866), (0.0002641, 0.3625, 0.006866), (0.0002641, 0.3132, 0.006866), (0.002091, 0.3345, -0.03545), (0.002091, 0.3345, -0.01854), (0.002091, 0.3221, -0.01854), (0.002091, 0.3221, -0.01282), (0.004568, 0.3139, -0.006866), (0.002091, 0.3257, -0.02521), (0.0002641, 0.2759, -0.006866), (0.0002641, 0.2394, -0.03129), (0.002091, 0.3132, -0.04402), (0.0002641, 0.2394, 0.03129), (0.0002641, 0.2759, 0.006866), (0.0002641, 0.1925, 0.0), (0.002091, 0.3132, -0.02521), (-0.002069, 0.2669, 0.01422), (-0.002069, 0.2633, 0.02055), (-0.002069, 0.2517, 0.005803), (-0.002069, 0.3516, 0.02075), (-0.002069, 0.3585, 0.01402), (-0.002069, 0.2573, 0.002113), (-0.002069, 0.3542, 0.03576), (-0.002069, 0.3585, 0.03576), (0.002707, 0.2669, 0.01422), (0.002707, 0.2633, 0.02055), (0.002707, 0.2517, 0.005803), (0.002707, 0.3516, 0.02075), (0.002707, 0.3585, 0.01402), (0.002707, 0.2573, 0.002113), (0.002707, 0.3542, 0.03576), (0.002707, 0.3585, 0.03576), (0.007886, 0.2575, 0.01323), (-0.007248, 0.2575, 0.01323), (-0.007248, 0.2628, 0.009308), (0.007886, 0.2628, 0.009308), (-0.002605, 0.184, 0.02015), (-0.004945, 0.1767, 0.01327), (0.0009471, 0.19, 0.01263), (-0.001392, 0.1827, 0.005747), (0.02118, 0.1687, 0.01228), (0.01349, 0.1664, 0.007914), (0.01597, 0.1791, 0.006923), (0.008966, 0.1776, 0.002122), (0.02296, 0.1686, -0.01325), (0.0163, 0.1637, -0.009739), (0.01674, 0.1761, -0.01031), (0.009782, 0.1732, -0.00743), (-5.588e-08, 0.1718, -0.02651), (-5.495e-08, 0.1647, -0.01926), (-5.495e-08, 0.1793, -0.01926), (1.969e-05, 0.1724, -0.01209), (-0.02296, 0.1748, -0.01325), (-0.01668, 0.1679, -0.009628), (-0.01668, 0.1823, -0.009628), (-0.0104, 0.1753, -0.006002), (-0.02296, 0.1778, 0.01325), (-0.01668, 0.171, 0.009628), (-0.01668, 0.1854, 0.009628), (-0.0104, 0.1784, 0.006002), (8.382e-09, 0.1807, 0.02651), (6.519e-09, 0.174, 0.01926), (6.519e-09, 0.1883, 0.01926), (3.26e-09, 0.1814, 0.012), (0.02296, 0.1836, 0.01325), (0.01668, 0.1769, 0.009628), (0.01668, 0.1912, 0.009628), (0.0104, 0.1844, 0.006002), (0.02296, 0.1864, -0.01325), (0.01668, 0.1797, -0.009628), (0.01668, 0.1941, -0.009628), (0.0104, 0.1873, -0.006002), (-6.519e-08, 0.1892, -0.02651), (-6.147e-08, 0.1826, -0.01926), (-6.147e-08, 0.1969, -0.01926), (-5.681e-08, 0.1901, -0.012), (-0.02296, 0.1919, -0.01325), (-0.01668, 0.1853, -0.009628), (-0.01668, 0.1997, -0.009628), (-0.0104, 0.1929, -0.006002), (-0.02296, 0.1947, 0.01325), (-0.01668, 0.1881, 0.009628), (-0.01668, 0.2024, 0.009628), (-0.0104, 0.1956, 0.006002), (1.77e-08, 0.1974, 0.02651), (1.397e-08, 0.1908, 0.01926), (1.397e-08, 0.2051, 0.01926), (6.985e-09, 0.1984, 0.012), (0.02296, 0.2001, 0.01325), (0.01668, 0.1935, 0.009628), (0.01668, 0.2078, 0.009628), (0.0104, 0.2011, 0.006002), (0.02296, 0.2029, -0.01325), (0.01668, 0.1962, -0.009628), (0.01668, 0.2106, -0.009628), (0.0104, 0.2038, -0.006002), (-7.451e-08, 0.2056, -0.02651), (-6.985e-08, 0.199, -0.01926), (-6.985e-08, 0.2133, -0.01926), (-6.054e-08, 0.2065, -0.012), (-0.02296, 0.2084, -0.01325), (-0.01668, 0.2017, -0.009628), (-0.01668, 0.2161, -0.009628), (-0.0104, 0.2093, -0.006002), (-0.02296, 0.2112, 0.01325), (-0.01668, 0.2045, 0.009628), (-0.01668, 0.2189, 0.009628), (-0.0104, 0.2121, 0.006002), (2.701e-08, 0.2141, 0.02651), (2.235e-08, 0.2074, 0.01926), (2.235e-08, 0.2217, 0.01926), (1.071e-08, 0.2149, 0.01199), (0.02296, 0.217, 0.01325), (0.01668, 0.2101, 0.009268), (0.01668, 0.2243, 0.008897), (0.0104, 0.2169, 0.004372), (0.02296, 0.2194, -0.01447), (0.01668, 0.2117, -0.0125), (0.01668, 0.2257, -0.01328), (0.0104, 0.2179, -0.01044), (0.0002016, 0.2209, -0.02764), (0.001643, 0.2132, -0.02186), (0.001468, 0.227, -0.02299), (0.002879, 0.2195, -0.01658), (-0.01923, 0.223, -0.01989), (-0.01171, 0.2147, -0.01782), (-0.0117, 0.2287, -0.01882), (-0.004277, 0.2208, -0.01453), (-0.02022, 0.2222, 8.033e-05), (-0.01217, 0.2147, -0.003979), (-0.01229, 0.2287, -0.004759), (-0.003427, 0.2218, -0.007804), (0.01615, 0.2096, -0.001162), (0.01741, 0.2186, 0.003745), (0.004523, 0.2242, 0.009545), (0.00417, 0.2162, 0.003542), (0.00792, 0.23, 0.00169), (0.007599, 0.2219, -0.004244), (0.009861, 0.2064, 0.006276), (0.01111, 0.2153, 0.01118), (0.0, -0.3058, 0.0106), (-0.009184, -0.3058, -0.005302), (-0.03941, -0.4035, -0.02275), (0.03941, -0.4035, -0.02275), (0.0, -0.3874, 0.0106), (0.0, -0.4035, 0.0455), (0.0, -0.3219, 0.0455), (-0.009184, -0.3874, -0.005302), (-0.03941, -0.3219, -0.02275), (0.009184, -0.3874, -0.005302), (0.009184, -0.3058, -0.005302), (0.03941, -0.3219, -0.02275)], [], [(6, 0, 1, 7), (7, 1, 2, 8), (8, 2, 3, 9), (9, 3, 4, 10), (1, 0, 5, 4, 3, 2), (10, 4, 5, 11), (11, 5, 0, 6), (18, 14, 20, 19), (21, 15, 22, 16), (23, 24, 25, 17), (29, 28, 27, 26), (28, 35, 32, 27), (30, 29, 26, 12), (37, 82, 13, 31), (32, 35, 34, 33), (34, 30, 12, 33), (31, 13, 59), (32, 33, 93, 42), (38, 36, 56, 57), (93, 39, 92), (82, 43, 83), (82, 93, 92, 43), (60, 40, 52, 63), (42, 93, 82, 37), (43, 92, 91, 90), (90, 91, 94), (94, 91, 45, 101), (41, 53, 51, 44), (47, 90, 89, 54), (90, 94, 85, 89), (46, 49, 38, 57), (89, 85, 50), (50, 85, 84, 97), (48, 54, 55), (47, 54, 48), (44, 51, 49, 46), (56, 36, 53, 41), (40, 59, 52), (38, 64, 58, 36), (58, 65, 61), (63, 62, 66), (63, 66, 65, 58), (64, 60, 63, 58), (66, 69, 67, 65), (69, 68, 67), (68, 71, 70, 67), (72, 79, 74, 69), (69, 74, 73, 68), (74, 76, 73), (76, 78, 77, 73), (75, 80, 79), (72, 75, 79), (81, 52, 59), (83, 62, 63, 82), (85, 73, 77, 84), (87, 40, 60, 86), (86, 60, 64, 88), (35, 57, 56, 34), (89, 74, 79, 54), (43, 66, 62, 83), (90, 69, 66, 43), (92, 65, 67, 91), (93, 58, 61, 39), (48, 75, 72, 47), (47, 72, 69, 90), (34, 56, 41, 30), (54, 79, 80, 55), (94, 68, 73, 85), (55, 80, 75, 48), (96, 53, 36, 95), (28, 46, 57, 35), (97, 78, 76, 50), (99, 38, 49, 98), (63, 52, 81), (98, 49, 51, 100), (50, 76, 74, 89), (45, 70, 71, 101), (30, 41, 44, 29), (88, 64, 38, 99), (100, 51, 53, 96), (29, 44, 46, 28), (95, 36, 58), (91, 67, 70, 45), (39, 61, 65, 92), (59, 40, 87), (101, 71, 68, 94), (84, 77, 78, 97), (59, 87, 31), (33, 95, 93), (26, 100, 96, 12), (42, 88, 99, 32), (27, 98, 100, 26), (82, 81, 13), (32, 99, 98, 27), (12, 96, 95, 33), (37, 86, 88, 42), (31, 87, 86, 37), (13, 81, 59), (82, 63, 81), (93, 95, 58), (102, 103, 105, 106), (119, 120, 107, 104), (106, 105, 108, 109), (110, 114, 113, 111), (118, 112, 115, 121), (114, 117, 116, 113), (105, 113, 116, 108), (120, 121, 115, 107), (103, 111, 113, 105), (106, 114, 110, 102), (107, 115, 112, 104), (108, 116, 117, 109), (119, 118, 111, 103), (109, 117, 114, 106), (104, 112, 118, 119), (102, 110, 121, 120), (111, 118, 121, 110), (103, 102, 120, 119), (125, 124, 128, 129), (122, 123, 127, 126), (123, 125, 129, 127), (122, 126, 128, 124), (126, 130, 132, 128), (129, 128, 132, 133), (126, 127, 131, 130), (127, 129, 133, 131), (130, 134, 136, 132), (133, 132, 136, 137), (130, 131, 135, 134), (131, 133, 137, 135), (134, 138, 140, 136), (137, 136, 140, 141), (134, 135, 139, 138), (135, 137, 141, 139), (138, 142, 144, 140), (141, 140, 144, 145), (138, 139, 143, 142), (139, 141, 145, 143), (142, 146, 148, 144), (145, 144, 148, 149), (142, 143, 147, 146), (143, 145, 149, 147), (146, 150, 152, 148), (149, 148, 152, 153), (146, 147, 151, 150), (147, 149, 153, 151), (150, 154, 156, 152), (153, 152, 156, 157), (150, 151, 155, 154), (151, 153, 157, 155), (154, 158, 160, 156), (157, 156, 160, 161), (154, 155, 159, 158), (155, 157, 161, 159), (158, 162, 164, 160), (161, 160, 164, 165), (158, 159, 163, 162), (159, 161, 165, 163), (162, 166, 168, 164), (165, 164, 168, 169), (162, 163, 167, 166), (163, 165, 169, 167), (166, 170, 172, 168), (169, 168, 172, 173), (166, 167, 171, 170), (167, 169, 173, 171), (170, 174, 176, 172), (173, 172, 176, 177), (170, 171, 175, 174), (171, 173, 177, 175), (174, 178, 180, 176), (177, 176, 180, 181), (174, 175, 179, 178), (175, 177, 181, 179), (178, 182, 184, 180), (181, 180, 184, 185), (178, 179, 183, 182), (179, 181, 185, 183), (182, 186, 188, 184), (185, 184, 188, 189), (182, 183, 187, 186), (183, 185, 189, 187), (186, 190, 192, 188), (189, 188, 192, 193), (186, 187, 191, 190), (187, 189, 193, 191), (190, 194, 196, 192), (193, 192, 196, 197), (190, 191, 195, 194), (191, 193, 197, 195), (194, 198, 200, 196), (197, 196, 200, 201), (194, 195, 199, 198), (195, 197, 201, 199), (198, 202, 204, 200), (201, 200, 204, 205), (198, 199, 203, 202), (199, 201, 205, 203), (202, 206, 208, 204), (205, 204, 208, 209), (202, 203, 207, 206), (221, 223, 218, 224), (203, 205, 209, 207), (206, 210, 212, 208), (209, 208, 212, 213), (206, 207, 211, 210), (220, 221, 224, 225), (207, 209, 213, 211), (210, 214, 216, 212), (213, 212, 216, 217), (210, 211, 215, 214), (223, 222, 219, 218), (211, 213, 217, 215), (214, 220, 222, 216), (217, 216, 222, 223), (214, 215, 221, 220), (222, 220, 225, 219), (215, 217, 223, 221), (230, 226, 232, 231), (233, 227, 234, 228), (235, 236, 237, 229)])
me_arrow_pick.polygons.foreach_set('use_smooth', [1, 1, 1, 1, 1, 1, 1, 0, 0, 0, 1, 1, 1, 1, 1, 1, 1, 1, 1, 1, 1, 1, 1, 1, 0, 0, 0, 1, 0, 0, 1, 0, 0, 0, 0, 1, 1, 1, 1, 1, 1, 1, 1, 0, 0, 0, 0, 0, 0, 0, 0, 0, 1, 0, 0, 1, 1, 1, 0, 0, 0, 0, 0, 0, 0, 1, 0, 0, 0, 1, 1, 0, 1, 1, 1, 0, 0, 1, 1, 1, 1, 1, 0, 0, 1, 0, 0, 1, 1, 1, 1, 1, 1, 1, 1, 1, 1, 1, 1, 1, 1, 1, 1, 1, 1, 1, 0, 0, 0, 0, 1, 0, 0, 0, 0, 0, 1, 1, 1, 1, 1, 1, 1, 1, 1, 1, 1, 1, 1, 1, 1, 1, 1, 1, 1, 1, 1, 1, 1, 1, 1, 1, 1, 1, 1, 1, 1, 1, 1, 1, 1, 1, 1, 1, 1, 1, 1, 1, 1, 1, 1, 1, 1, 1, 1, 1, 1, 1, 1, 1, 1, 1, 1, 1, 1, 1, 1, 1, 1, 1, 1, 1, 1, 1, 1, 1, 1, 1, 1, 1, 1, 1, 1, 1, 1, 1, 1, 1, 1, 1, 1, 1, 1, 1, 1, 1, 1, 1, 1, 1, 1, 1, 1, 1, 1, 1, 1, 1, 0, 0, 0])
_k = set([(0, 1), (0, 5), (1, 2), (2, 3), (3, 4), (4, 5), (6, 7), (6, 11), (7, 8), (8, 9), (9, 10), (10, 11), (28, 29), (28, 35), (29, 30), (30, 34), (34, 35), (39, 92), (39, 93), (41, 44), (41, 56), (43, 83), (43, 92), (44, 46), (46, 57), (56, 57), (58, 61), (58, 93), (58, 95), (59, 81), (59, 87), (61, 65), (62, 63), (62, 66), (63, 81), (63, 82), (65, 66), (81, 82), (82, 83), (86, 87), (86, 88), (88, 99), (93, 95), (95, 96), (96, 100), (98, 99), (98, 100), (102, 106), (102, 120), (103, 105), (103, 119), (104, 112), (104, 119), (105, 108), (106, 109), (107, 115), (107, 120), (108, 109), (110, 114), (110, 121), (111, 113), (111, 118), (112, 118), (113, 116), (114, 117), (115, 121), (116, 117), (118, 119)])
me_arrow_pick.attributes.new('sharp_edge', 'BOOLEAN', 'EDGE').data.foreach_set('value', [ (min(e.vertices), max(e.vertices)) in _k for e in me_arrow_pick.edges])
_uv = me_arrow_pick.uv_layers.new(name='UVMap')
_uv.uv.foreach_set('vector', [1.798, 0.7592, -0.771, 0.7592, -0.854, 0.7558, 1.715, 0.7558, 2.555, 0.7533, -2.583, 0.7533, -2.583, 0.7467, 2.555, 0.7467, 1.59, 0.7442, -0.9793, 0.7442, -1.062, 0.7408, 1.507, 0.7408, -0.5066, 0.7408, 2.062, 0.7408, 1.979, 0.7442, -0.5897, 0.7442, 0.3881, -5.75, 0.25, -5.75, 0.1119, -5.75, 0.1119, -5.75, 0.25, -5.75, 0.3881, -5.75, -1.555, 0.7467, 3.583, 0.7467, 3.583, 0.7533, -1.555, 0.7533, -0.715, 0.7558, 1.854, 0.7558, 1.771, 0.7592, -0.7981, 0.7592, 0.0, 0.0, 0.0, 0.0, 0.0, 0.0, 0.0, 0.0, 0.0, 0.0, 0.0, 0.0, 0.0, 0.0, 0.0, 0.0, 0.0, 0.0, 0.0, 0.0, 0.0, 0.0, 0.0, 0.0, 0.5, 0.4971, 0.5, 0.5114, 0.5, 0.5113, 0.5, 0.4895, 0.5, 0.5116, 0.5, 0.5217, 0.5, 0.5294, 0.5, 0.5115, 0.5, 0.5114, 0.5, 0.4971, 0.5, 0.4895, 0.5, 0.5113, 0.5, 0.567, 0.5, 0.5666, 0.5, 0.5728, 0.5, 0.5728, 0.5, 0.5293, 0.5, 0.5216, 0.5, 0.5216, 0.5, 0.5293, 0.5, 0.5217, 0.5, 0.5116, 0.5, 0.5115, 0.5, 0.5294, 0.5, 0.5728, 0.5, 0.5728, 0.5, 0.5859, 0.5, 0.5293, 0.5, 0.5293, 0.5, 0.5487, 0.5, 0.5483, 0.5, 0.5293, 0.5, 0.5293, 0.5, 0.5216, 0.5, 0.5216, 0.5, 0.5487, 0.5, 0.5483, 0.5, 0.5528, 0.5, 0.5666, 0.5, 0.5589, 0.5, 0.567, 0.5, 0.5666, 0.5, 0.5487, 0.5, 0.5528, 0.5, 0.5589, 0.5, 0.567, 0.5, 0.5728, 0.5, 0.5728, 0.5, 0.5666, 0.5, 0.5483, 0.5, 0.5487, 0.5, 0.5666, 0.5, 0.567, 0.5, 0.5589, 0.5, 0.5528, 0.5, 0.5528, 0.5, 0.5589, 0.5, 0.5589, 0.5, 0.5528, 0.5, 0.5546, 0.5, 0.5546, 0.5, 0.5528, 0.5, 0.5483, 0.5, 0.5483, 0.5, 0.5114, 0.5, 0.5113, 0.5, 0.4895, 0.5, 0.4971, 0.5, 0.567, 0.5, 0.5589, 0.5, 0.5589, 0.5, 0.563, 0.5, 0.5589, 0.5, 0.5546, 0.5, 0.5546, 0.5, 0.5589, 0.5, 0.5116, 0.5, 0.5115, 0.5, 0.5294, 0.5, 0.5217, 0.5, 0.5589, 0.5, 0.5546, 0.5, 0.5589, 0.5, 0.5589, 0.5, 0.5546, 0.5, 0.5483, 0.5, 0.5483, 0.5, 0.567, 0.5, 0.563, 0.5, 0.563, 0.5, 0.567, 0.5, 0.563, 0.5, 0.567, 0.5, 0.4971, 0.5, 0.4895, 0.5, 0.5113, 0.5, 0.5114, 0.5, 0.5217, 0.5, 0.5294, 0.5, 0.5115, 0.5, 0.5116, 0.5, 0.5728, 0.5, 0.5859, 0.5, 0.5728, 0.5, 0.5293, 0.5, 0.5483, 0.5, 0.5487, 0.5, 0.5293, 0.5, 0.5487, 0.5, 0.5528, 0.5, 0.5483, 0.5, 0.5666, 0.5, 0.567, 0.5, 0.5589, 0.5, 0.5666, 0.5, 0.5589, 0.5, 0.5528, 0.5, 0.5487, 0.5, 0.5483, 0.5, 0.567, 0.5, 0.5666, 0.5, 0.5487, 0.5, 0.5589, 0.5, 0.5589, 0.5, 0.5528, 0.5, 0.5528, 0.5, 0.5589, 0.5, 0.5546, 0.5, 0.5528, 0.5, 0.5546, 0.5, 0.5483, 0.5, 0.5483, 0.5, 0.5528, 0.5, 0.567, 0.5, 0.563, 0.5, 0.5589, 0.5, 0.5589, 0.5, 0.5589, 0.5, 0.5589, 0.5, 0.5546, 0.5, 0.5546, 0.5, 0.5589, 0.5, 0.5589, 0.5, 0.5546, 0.5, 0.5589, 0.5, 0.5483, 0.5, 0.5483, 0.5, 0.5546, 0.5, 0.567, 0.5, 0.563, 0.5, 0.563, 0.5, 0.567, 0.5, 0.567, 0.5, 0.563, 0.5, 0.573, 0.5, 0.5732, 0.5, 0.586, 0.5, 0.567, 0.5, 0.567, 0.5, 0.567, 0.5, 0.567, 0.5, 0.5546, 0.5, 0.5546, 0.5, 0.5483, 0.5, 0.5483, 0.5, 0.573, 0.5, 0.5728, 0.5, 0.567, 0.5, 0.567, 0.5, 0.567, 0.5, 0.567, 0.5, 0.5483, 0.5, 0.5483, 0.5, 0.5218, 0.5, 0.5218, 0.5, 0.5218, 0.5, 0.5218, 0.5, 0.5589, 0.5, 0.5589, 0.5, 0.563, 0.5, 0.563, 0.5, 0.5589, 0.5, 0.5589, 0.5, 0.567, 0.5, 0.567, 0.5, 0.5589, 0.5, 0.5589, 0.5, 0.5589, 0.5, 0.5589, 0.5, 0.5528, 0.5, 0.5528, 0.5, 0.5528, 0.5, 0.5528, 0.5, 0.5483, 0.5, 0.5483, 0.5, 0.5483, 0.5, 0.5483, 0.5, 0.567, 0.5, 0.567, 0.5, 0.567, 0.5, 0.567, 0.5, 0.567, 0.5, 0.567, 0.5, 0.5589, 0.5, 0.5589, 0.5, 0.5216, 0.5, 0.5216, 0.5, 0.5116, 0.5, 0.5116, 0.5, 0.563, 0.5, 0.563, 0.5, 0.563, 0.5, 0.563, 0.5, 0.5546, 0.5, 0.5546, 0.5, 0.5546, 0.5, 0.5546, 0.5, 0.563, 0.5, 0.563, 0.5, 0.567, 0.5, 0.567, 0.5, 0.5114, 0.5, 0.5122, 0.5, 0.53, 0.5, 0.5297, 0.5, 0.5116, 0.5, 0.5116, 0.5, 0.5216, 0.5, 0.5216, 0.5, 0.5483, 0.5, 0.5483, 0.5, 0.5589, 0.5, 0.5589, 0.5, 0.5297, 0.5, 0.53, 0.5, 0.5122, 0.5, 0.5114, 0.5, 0.5666, 0.5, 0.5728, 0.5, 0.573, 0.5, 0.5114, 0.5, 0.5106, 0.5, 0.4891, 0.5, 0.488, 0.5, 0.5589, 0.5, 0.5589, 0.5, 0.5589, 0.5, 0.5589, 0.5, 0.5483, 0.5, 0.5483, 0.5, 0.5483, 0.5, 0.5483, 0.5, 0.5114, 0.5, 0.5114, 0.5, 0.4968, 0.5, 0.4968, 0.5, 0.5483, 0.5, 0.5483, 0.5, 0.5293, 0.5, 0.5297, 0.5, 0.488, 0.5, 0.4891, 0.5, 0.5106, 0.5, 0.5114, 0.5, 0.4968, 0.5, 0.4968, 0.5, 0.5114, 0.5, 0.5114, 0.5, 0.5297, 0.5, 0.5293, 0.5, 0.5487, 0.5, 0.5528, 0.5, 0.5528, 0.5, 0.5483, 0.5, 0.5483, 0.5, 0.5483, 0.5, 0.5483, 0.5, 0.5528, 0.5, 0.5528, 0.5, 0.586, 0.5, 0.5732, 0.5, 0.573, 0.5, 0.5483, 0.5, 0.5483, 0.5, 0.5546, 0.5, 0.5546, 0.5, 0.5483, 0.5, 0.5483, 0.5, 0.5483, 0.5, 0.5483, 0.5, 0.586, 0.5, 0.573, 0.5, 0.5732, 0.5, 0.5293, 0.5, 0.5297, 0.5, 0.5487, 0.5, 0.4891, 0.5, 0.488, 0.5, 0.5114, 0.5, 0.5106, 0.5, 0.5483, 0.5, 0.5483, 0.5, 0.5297, 0.5, 0.5293, 0.5, 0.5106, 0.5, 0.5114, 0.5, 0.488, 0.5, 0.4891, 0.5, 0.5666, 0.5, 0.573, 0.5, 0.5728, 0.5, 0.53, 0.5, 0.5297, 0.5, 0.5114, 0.5, 0.5122, 0.5, 0.5122, 0.5, 0.5114, 0.5, 0.5297, 0.5, 0.53, 0.5, 0.567, 0.5, 0.567, 0.5, 0.5483, 0.5, 0.5483, 0.5, 0.5728, 0.5, 0.573, 0.5, 0.567, 0.5, 0.567, 0.5, 0.5732, 0.5, 0.573, 0.5, 0.586, 0.5, 0.5668, 0.5, 0.5668, 0.5, 0.573, 0.5, 0.5486, 0.5, 0.5297, 0.5, 0.5486, 0.0, 0.0, 0.0, 0.0, 0.0, 0.0, 0.0, 0.0, 0.0, 0.0, 0.0, 0.0, 0.0, 0.0, 0.0, 0.0, 0.0, 0.0, 0.0, 0.0, 0.0, 0.0, 0.0, 0.0, 0.0, 0.0, 0.0, 0.0, 0.0, 0.0, 0.0, 0.0, 0.0, 0.0, 0.0, 0.0, 0.0, 0.0, 0.0, 0.0, 0.0, 0.0, 0.0, 0.0, 0.0, 0.0, 0.0, 0.0, 0.0, 0.0, 0.0, 0.0, 0.0, 0.0, 0.0, 0.0, 0.0, 0.0, 0.0, 0.0, 0.0, 0.0, 0.0, 0.0, 0.0, 0.0, 0.0, 0.0, 0.0, 0.0, 0.0, 0.0, 0.0, 0.0, 0.0, 0.0, 0.0, 0.0, 0.0, 0.0, 0.0, 0.0, 0.0, 0.0, 0.0, 0.0, 0.0, 0.0, 0.0, 0.0, 0.0, 0.0, 0.0, 0.0, 0.0, 0.0, 0.0, 0.0, 0.0, 0.0, 0.0, 0.0, 0.0, 0.0, 0.0, 0.0, 0.0, 0.0, 0.0, 0.0, 0.0, 0.0, 0.0, 0.0, 0.0, 0.0, 0.0, 0.0, 0.0, 0.0, 0.0, 0.0, 0.0, 0.0, 0.0, 0.0, 0.0, 0.0, 0.0, 0.0, 0.0, 0.0, 0.0, 0.0, 0.0, 0.0, 0.0, 0.0, 0.0, 0.0, 0.0, 0.0, 0.0, 0.0, 0.0, 0.0, 0.0, 0.0, 0.0, 0.0, 0.0, 0.0, 0.0, 0.0, 0.0, 0.0, 0.0, 0.0, 0.0, 0.0, 0.0, 0.0, 0.0, 0.0, 0.0, 0.0, 0.0, 0.0, 0.0, 0.0, 0.0, 0.0, 0.0, 0.0, 0.0, 0.0, 0.0, 0.0, 0.0, 0.0, 0.0, 0.0, 0.0, 0.0, 0.0, 0.0, 0.0, 0.0, 0.0, 0.0, 0.0, 0.0, 0.0, 0.0, 0.0, 0.0, 0.0, 0.0, 0.0, 0.0, 0.0, 0.0, 0.0, 0.0, 0.0, 0.0, 0.0, 0.0, 0.0, 0.0, 0.0, 0.0, 0.0, 0.0, 0.0, 0.0, 0.0, 0.0, 0.0, 0.0, 0.0, 0.0, 0.0, 0.0, 0.0, 0.0, 0.0, 0.0, 0.0, 0.0, 0.0, 0.0, 0.0, 0.0, 0.0, 0.0, 0.0, 0.0, 0.0, 0.0, 0.0, 0.0, 0.0, 0.0, 0.0, 0.0, 0.0, 0.0, 0.0, 0.0, 0.0, 0.0, 0.0, 0.0, 0.0, 0.0, 0.0, 0.0, 0.0, 0.0, 0.0, 0.0, 0.0, 0.0, 0.0, 0.0, 0.0, 0.0, 0.0, 0.0, 0.0, 0.0, 0.0, 0.0, 0.0, 0.0, 0.0, 0.0, 0.0, 0.0, 0.0, 0.0, 0.0, 0.0, 0.0, 0.0, 0.0, 0.0, 0.0, 0.0, 0.0, 0.0, 0.0, 0.0, 0.0, 0.0, 0.0, 0.0, 0.0, 0.0, 0.0, 0.0, 0.0, 0.0, 0.0, 0.0, 0.0, 0.0, 0.0, 0.0, 0.0, 0.0, 0.0, 0.0, 0.0, 0.0, 0.0, 0.0, 0.0, 0.0, 0.0, 0.0, 0.0, 0.0, 0.0, 0.0, 0.0, 0.0, 0.0, 0.0, 0.0, 0.0, 0.0, 0.0, 0.0, 0.0, 0.0, 0.0, 0.0, 0.0, 0.0, 0.0, 0.0, 0.0, 0.0, 0.0, 0.0, 0.0, 0.0, 0.0, 0.0, 0.0, 0.0, 0.0, 0.0, 0.0, 0.0, 0.0, 0.0, 0.0, 0.0, 0.0, 0.0, 0.0, 0.0, 0.0, 0.0, 0.0, 0.0, 0.0, 0.0, 0.0, 0.0, 0.0, 0.0, 0.0, 0.0, 0.0, 0.0, 0.0, 0.0, 0.0, 0.0, 0.0, 0.0, 0.0, 0.0, 0.0, 0.0, 0.0, 0.0, 0.0, 0.0, 0.0, 0.0, 0.0, 0.0, 0.0, 0.0, 0.0, 0.0, 0.0, 0.0, 0.0, 0.0, 0.0, 0.0, 0.0, 0.0, 0.0, 0.0, 0.0, 0.0, 0.0, 0.0, 0.0, 0.0, 0.0, 0.0, 0.0, 0.0, 0.0, 0.0, 0.0, 0.0, 0.0, 0.0, 0.0, 0.0, 0.0, 0.0, 0.0, 0.0, 0.0, 0.0, 0.0, 0.0, 0.0, 0.0, 0.0, 0.0, 0.0, 0.0, 0.0, 0.0, 0.0, 0.0, 0.0, 0.0, 0.0, 0.0, 0.0, 0.0, 0.0, 0.0, 0.0, 0.0, 0.0, 0.0, 0.0, 0.0, 0.0, 0.0, 0.0, 0.0, 0.0, 0.0, 0.0, 0.0, 0.0, 0.0, 0.0, 0.0, 0.0, 0.0, 0.0, 0.0, 0.0, 0.0, 0.0, 0.0, 0.0, 0.0, 0.0, 0.0, 0.0, 0.0, 0.0, 0.0, 0.0, 0.0, 0.0, 0.0, 0.0, 0.0, 0.0, 0.0, 0.0, 0.0, 0.0, 0.0, 0.0, 0.0, 0.0, 0.0, 0.0, 0.0, 0.0, 0.0, 0.0, 0.0, 0.0, 0.0, 0.0, 0.0, 0.0, 0.0, 0.0, 0.0, 0.0, 0.0, 0.0, 0.0, 0.0, 0.0, 0.0, 0.0, 0.0, 0.0, 0.0, 0.0, 0.0, 0.0, 0.0, 0.0, 0.0, 0.0, 0.0, 0.0, 0.0, 0.0, 0.0, 0.0, 0.0, 0.0, 0.0, 0.0, 0.0, 0.0, 0.0, 0.0, 0.0, 0.0, 0.0, 0.0, 0.0, 0.0, 0.0, 0.0, 0.0, 0.0, 0.0, 0.0, 0.0, 0.0, 0.0, 0.0, 0.0, 0.0, 0.0, 0.0, 0.0, 0.0, 0.0, 0.0, 0.0, 0.0, 0.0, 0.0, 0.0, 0.0, 0.0, 0.0, 0.0, 0.0, 0.0, 0.0, 0.0, 0.0, 0.0, 0.0, 0.0, 0.0, 0.0, 0.0, 0.0, 0.0, 0.0, 0.0, 0.0, 0.0, 0.0, 0.0, 0.0, 0.0, 0.0, 0.0, 0.0, 0.0, 0.0, 0.0, 0.0, 0.0, 0.0, 0.0, 0.0, 0.0, 0.0, 0.0, 0.0, 0.0, 0.0, 0.0, 0.0, 0.0, 0.0, 0.0, 0.0, 0.0, 0.0, 0.0, 0.0, 0.0, 0.0, 0.0, 0.0, 0.0, 0.0, 0.0, 0.0, 0.0, 0.0, 0.0, 0.0, 0.0, 0.0, 0.0, 0.0, 0.0, 0.0, 0.0, 0.0, 0.0, 0.0, 0.0, 0.0, 0.0, 0.0, 0.0, 0.0, 0.0, 0.0, 0.0, 0.0, 0.0, 0.0, 0.0, 0.0, 0.0, 0.0, 0.0, 0.0, 0.0, 0.0, 0.0, 0.0, 0.0, 0.0, 0.0, 0.0, 0.0, 0.0, 0.0, 0.0, 0.0, 0.0, 0.0, 0.0, 0.0, 0.0, 0.0, 0.0, 0.0, 0.0, 0.0, 0.0, 0.0, 0.0, 0.0, 0.0, 0.0, 0.0, 0.0, 0.0, 0.0, 0.0, 0.0, 0.0, 0.0, 0.0, 0.0, 0.0, 0.0, 0.0, 0.0, 0.0, 0.0, 0.0, 0.0, 0.0, 0.0, 0.0, 0.0, 0.0, 0.0, 0.0, 0.0, 0.0, 0.0, 0.0, 0.0, 0.0, 0.0, 0.0, 0.0, 0.0, 0.0, 0.0, 0.0, 0.0, 0.0, 0.0, 0.0, 0.0, 0.0, 0.0, 0.0, 0.0, 0.0, 0.0, 0.0, 0.0, 0.0, 0.0, 0.0, 0.0, 0.0, 0.0, 0.0, 0.0, 0.0, 0.0, 0.0, 0.0, 0.0, 0.0, 0.0, 0.0, 0.0, 0.0, 0.0, 0.0, 0.0, 0.0, 0.0, 0.0, 0.0, 0.0, 0.0, 0.0, 0.0, 0.0, 0.0, 0.0, 0.0, 0.0, 0.0, 0.0, 0.0, 0.0, 0.0, 0.0, 0.0, 0.0, 0.0, 0.0, 0.0, 0.0, 0.0, 0.0, 0.0, 0.0, 0.0, 0.0, 0.0, 0.0, 0.0, 0.0, 0.0, 0.0, 0.0, 0.0, 0.0, 0.0, 0.0, 0.0, 0.0, 0.0, 0.0, 0.0, 0.0, 0.0, 0.0, 0.0, 0.0, 0.0, 0.0, 0.0, 0.0, 0.0, 0.0, 0.0, 0.0, 0.0, 0.0, 0.0, 0.0, 0.0, 0.0, 0.0, 0.0, 0.0, 0.0, 0.0, 0.0, 0.0, 0.0, 0.0, 0.0, 0.0, 0.0, 0.0, 0.0, 0.0, 0.0, 0.0, 0.0, 0.0, 0.0, 0.0, 0.0, 0.0, 0.0, 0.0, 0.0, 0.0, 0.0, 0.0, 0.0, 0.0, 0.0, 0.0, 0.0, 0.0, 0.0, 0.0, 0.0, 0.0, 0.0, 0.0, 0.0, 0.0, 0.0, 0.0, 0.0, 0.0, 0.0, 0.0, 0.0, 0.0, 0.0, 0.0, 0.0, 0.0, 0.0, 0.0, 0.0, 0.0, 0.0, 0.0, 0.0, 0.0, 0.0, 0.0, 0.0, 0.0, 0.0, 0.0, 0.0, 0.0, 0.0, 0.0, 0.0, 0.0, 0.0, 0.0, 0.0, 0.0, 0.0, 0.0, 0.0, 0.0, 0.0, 0.0, 0.0, 0.0, 0.0, 0.0, 0.0, 0.0, 0.0, 0.0, 0.0, 0.0, 0.0, 0.0, 0.0, 0.0, 0.0, 0.0, 0.0, 0.0, 0.0, 0.0, 0.0, 0.0, 0.0, 0.0, 0.0, 0.0, 0.0, 0.0, 0.0, 0.0, 0.0, 0.0, 0.0, 0.0, 0.0, 0.0, 0.0, 0.0, 0.0, 0.0, 0.0, 0.0, 0.0, 0.0])
me_arrow_pick.use_remesh_fix_poles = True
me_arrow_pick.use_remesh_preserve_attributes = False
me_arrow_pick.update()

# ---- objects
ob_arrow_bodkin = bpy.data.objects.new('arrow-bodkin', me_arrow_bodkin)
ob_arrow_weighted = bpy.data.objects.new('arrow-weighted', me_arrow_weighted)
ob_arrow_pick = bpy.data.objects.new('arrow-pick', me_arrow_pick)

# ---- transforms, parenting, visibility, modifiers, constraints
ob_arrow_bodkin.location = (0.0, 0.0, 0.0)
_m = ob_arrow_bodkin.modifiers.new('EdgeSplit', 'EDGE_SPLIT')
_m.use_edge_angle = False
ob_arrow_weighted.location = (0.0, 0.0, 0.5)
_m = ob_arrow_weighted.modifiers.new('EdgeSplit', 'EDGE_SPLIT')
_m.use_edge_angle = False
ob_arrow_pick.location = (0.0, 0.0, 1.0)
_m = ob_arrow_pick.modifiers.new('EdgeSplit', 'EDGE_SPLIT')
_m.use_edge_angle = False

# ---- collection membership
col_collection.objects.link(ob_arrow_bodkin)
col_collection.objects.link(ob_arrow_weighted)
col_collection.objects.link(ob_arrow_pick)

# ---- scene / render settings (as saved in the file)
scene.frame_start = 0; scene.frame_end = 250; scene.frame_set(1)
scene.render.engine = 'CYCLES'
scene.render.fps = 30
scene.cycles.use_denoising = False
scene.cycles.samples = 128
scene.cycles.sampling_pattern = 'TABULATED_SOBOL'
scene.cycles.use_adaptive_sampling = False
scene.cycles.use_light_tree = False
scene.view_settings.view_transform = 'Filmic'
bpy.context.view_layer.update()

# ---- added for rendering (the .blend has no active camera and no usable light): camera, sun
cam_auto = bpy.data.cameras.new('AutoCamera')
cam_auto.lens = 50.0
cam_auto.sensor_width = 36.0
cam_auto.clip_end = 1000.0
ob_auto_camera = bpy.data.objects.new('AutoCamera', cam_auto)
scene.collection.objects.link(ob_auto_camera)
ob_auto_camera.location = (1.24702, -1.49172, 1.50899)
ob_auto_camera.rotation_euler = (1.09748, -7.21219e-08, 0.694738)
scene.camera = ob_auto_camera
light_auto_sun = bpy.data.lights.new('AutoSun', 'SUN')
light_auto_sun.energy = 3.0
light_auto_sun.angle = 0.0523599
ob_auto_sun = bpy.data.objects.new('AutoSun', light_auto_sun)
scene.collection.objects.link(ob_auto_sun)
ob_auto_sun.rotation_euler = (0.872665, 0.174533, 0.523599)
bpy.context.view_layer.update()
